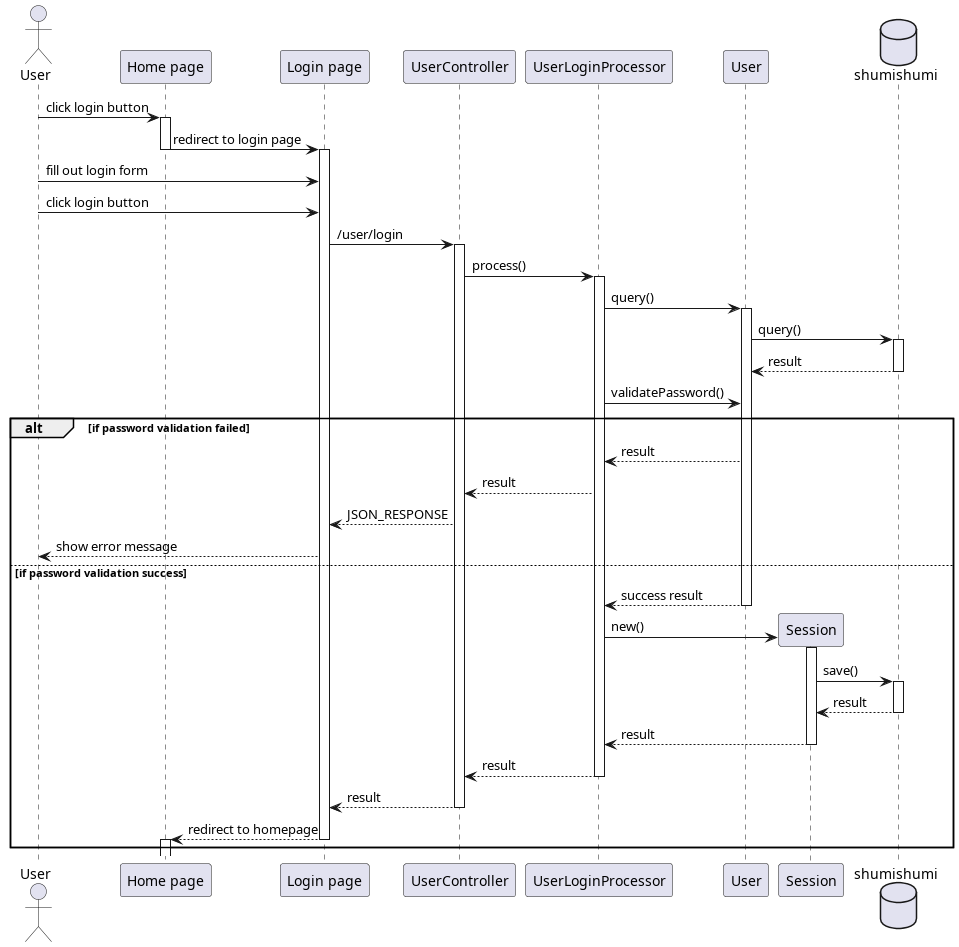

The diagram above was rendered by PlantUML. Its source (embedded in the PNG):
@startuml login
'autonumber 1.1.1

actor User as u

' Box "front end"
participant "Home page" as home
participant "Login page" as login
' end box

' Box "back end"
participant "UserController" as uc

participant "UserLoginProcessor" as loginproc

participant "User" as um
participant "Session" as sm
' end box

database shumishumi as db

u -> home++ : click login button
home -> login --++ : redirect to login page

'autonumber inc a
u -> login : fill out login form
'autonumber inc a
u -> login : click login button

login -> uc++ : /user/login
uc -> loginproc++ : process()

loginproc -> um++ : query()
um -> db++ : query()
return result
loginproc -> um : validatePassword()
alt if password validation failed
    loginproc <-- um : result
    uc <-- loginproc : result

    login <-- uc : JSON_RESPONSE
    u <-- login : show error message
else if password validation success
    'autonumber inc b
    loginproc <-- um --: success result

    create sm
    loginproc -> sm++ : new()
    sm -> db++ : save()
    return result
    return result

    return result
    return result

    home <-- login --++ : redirect to homepage
end



@enduml